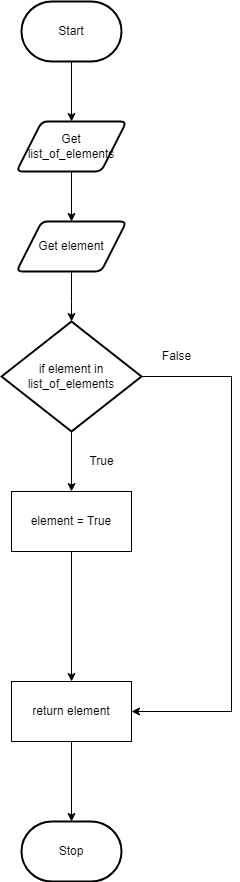

The diagram above was exported from draw.io. Its source (the exported page's mxGraphModel, read from the mxfile embedded in the PNG):
<mxGraphModel dx="1074" dy="749" grid="1" gridSize="10" guides="1" tooltips="1" connect="1" arrows="1" fold="1" page="1" pageScale="1" pageWidth="827" pageHeight="1169" math="0" shadow="0">
  <root>
    <mxCell id="0" />
    <mxCell id="1" parent="0" />
    <mxCell id="76" style="edgeStyle=orthogonalEdgeStyle;html=1;rounded=0;" edge="1" parent="1" source="3" target="75">
      <mxGeometry relative="1" as="geometry" />
    </mxCell>
    <mxCell id="3" value="Get list_of_elements" style="shape=parallelogram;html=1;strokeWidth=2;perimeter=parallelogramPerimeter;whiteSpace=wrap;rounded=1;arcSize=12;size=0.23;" parent="1" vertex="1">
      <mxGeometry x="375" y="350" width="110" height="50" as="geometry" />
    </mxCell>
    <mxCell id="68" style="edgeStyle=orthogonalEdgeStyle;rounded=0;html=1;entryX=0.5;entryY=0;entryDx=0;entryDy=0;" parent="1" source="5" target="3" edge="1">
      <mxGeometry relative="1" as="geometry" />
    </mxCell>
    <mxCell id="5" value="Start" style="strokeWidth=2;html=1;shape=mxgraph.flowchart.terminator;whiteSpace=wrap;" parent="1" vertex="1">
      <mxGeometry x="380" y="230" width="100" height="60" as="geometry" />
    </mxCell>
    <mxCell id="11" value="Stop" style="strokeWidth=2;html=1;shape=mxgraph.flowchart.terminator;whiteSpace=wrap;" parent="1" vertex="1">
      <mxGeometry x="380" y="1050" width="100" height="60" as="geometry" />
    </mxCell>
    <mxCell id="52" value="False" style="text;html=1;resizable=0;autosize=1;align=center;verticalAlign=middle;points=[];fillColor=none;strokeColor=none;rounded=0;" parent="1" vertex="1">
      <mxGeometry x="510" y="575" width="50" height="20" as="geometry" />
    </mxCell>
    <mxCell id="53" value="True" style="text;html=1;resizable=0;autosize=1;align=center;verticalAlign=middle;points=[];fillColor=none;strokeColor=none;rounded=0;" parent="1" vertex="1">
      <mxGeometry x="440" y="680" width="40" height="20" as="geometry" />
    </mxCell>
    <mxCell id="80" value="" style="edgeStyle=orthogonalEdgeStyle;rounded=0;html=1;" edge="1" parent="1" source="75" target="77">
      <mxGeometry relative="1" as="geometry">
        <Array as="points">
          <mxPoint x="430" y="530" />
          <mxPoint x="430" y="530" />
        </Array>
      </mxGeometry>
    </mxCell>
    <mxCell id="75" value="Get element" style="shape=parallelogram;html=1;strokeWidth=2;perimeter=parallelogramPerimeter;whiteSpace=wrap;rounded=1;arcSize=12;size=0.23;" vertex="1" parent="1">
      <mxGeometry x="375" y="450" width="110" height="50" as="geometry" />
    </mxCell>
    <mxCell id="81" style="edgeStyle=orthogonalEdgeStyle;rounded=0;html=1;entryX=0.5;entryY=0;entryDx=0;entryDy=0;" edge="1" parent="1" source="77" target="78">
      <mxGeometry relative="1" as="geometry" />
    </mxCell>
    <mxCell id="83" style="edgeStyle=orthogonalEdgeStyle;rounded=0;html=1;entryX=1;entryY=0.5;entryDx=0;entryDy=0;" edge="1" parent="1" source="77" target="79">
      <mxGeometry relative="1" as="geometry">
        <Array as="points">
          <mxPoint x="590" y="605" />
          <mxPoint x="590" y="940" />
        </Array>
      </mxGeometry>
    </mxCell>
    <mxCell id="77" value="if element in list_of_elements" style="strokeWidth=2;html=1;shape=mxgraph.flowchart.decision;whiteSpace=wrap;" vertex="1" parent="1">
      <mxGeometry x="360" y="550" width="140" height="110" as="geometry" />
    </mxCell>
    <mxCell id="82" style="edgeStyle=orthogonalEdgeStyle;rounded=0;html=1;entryX=0.5;entryY=0;entryDx=0;entryDy=0;" edge="1" parent="1" source="78" target="79">
      <mxGeometry relative="1" as="geometry" />
    </mxCell>
    <mxCell id="78" value="element = True" style="rounded=0;whiteSpace=wrap;html=1;" vertex="1" parent="1">
      <mxGeometry x="370" y="720" width="120" height="60" as="geometry" />
    </mxCell>
    <mxCell id="84" style="edgeStyle=orthogonalEdgeStyle;rounded=0;html=1;entryX=0.5;entryY=0;entryDx=0;entryDy=0;entryPerimeter=0;" edge="1" parent="1" source="79" target="11">
      <mxGeometry relative="1" as="geometry" />
    </mxCell>
    <mxCell id="79" value="return element" style="rounded=0;whiteSpace=wrap;html=1;" vertex="1" parent="1">
      <mxGeometry x="370" y="910" width="120" height="60" as="geometry" />
    </mxCell>
  </root>
</mxGraphModel>